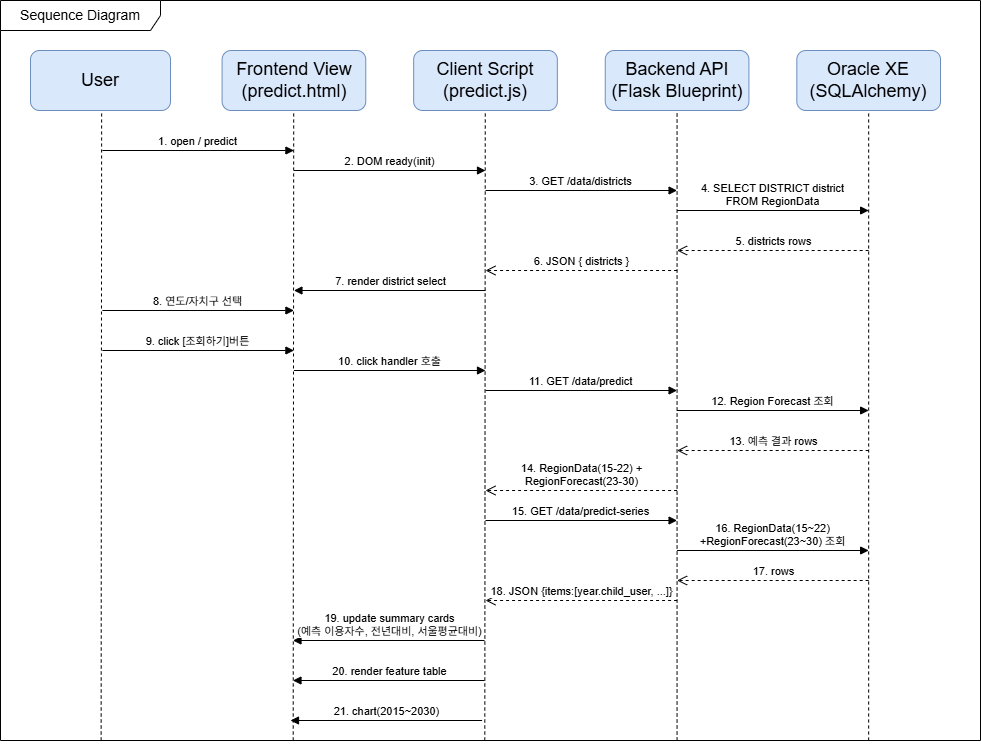

The diagram above was exported from draw.io. Its source (the exported page's mxGraphModel, read from the mxfile embedded in the PNG):
<mxGraphModel dx="1678" dy="884" grid="1" gridSize="10" guides="1" tooltips="1" connect="1" arrows="1" fold="1" page="1" pageScale="1" pageWidth="827" pageHeight="1169" math="0" shadow="0">
  <root>
    <mxCell id="0" />
    <mxCell id="1" parent="0" />
    <mxCell id="7tTeUKt48ena8vMzbaJ1-5" connectable="0" parent="1" style="group" value="" vertex="1">
      <mxGeometry height="700" width="910" x="40" y="70" as="geometry" />
    </mxCell>
    <mxCell id="BfrHiD0x_Q5icVHhFkxs-1" parent="7tTeUKt48ena8vMzbaJ1-5" style="rounded=1;whiteSpace=wrap;html=1;fillColor=#dae8fc;strokeColor=#6c8ebf;" value="&lt;font style=&quot;font-size: 18px;&quot;&gt;User&lt;/font&gt;" vertex="1">
      <mxGeometry height="60" width="140" as="geometry" />
    </mxCell>
    <mxCell id="BfrHiD0x_Q5icVHhFkxs-2" parent="7tTeUKt48ena8vMzbaJ1-5" style="rounded=1;whiteSpace=wrap;html=1;fillColor=#dae8fc;strokeColor=#6c8ebf;" value="&lt;font style=&quot;font-size: 18px;&quot;&gt;Frontend View (predict.html)&lt;/font&gt;" vertex="1">
      <mxGeometry height="60" width="143.6842105263158" x="191.578947368421" as="geometry" />
    </mxCell>
    <mxCell id="BfrHiD0x_Q5icVHhFkxs-3" parent="7tTeUKt48ena8vMzbaJ1-5" style="rounded=1;whiteSpace=wrap;html=1;fillColor=#dae8fc;strokeColor=#6c8ebf;" value="&lt;font style=&quot;font-size: 18px;&quot;&gt;Client Script (predict.js)&lt;/font&gt;" vertex="1">
      <mxGeometry height="60" width="143.6842105263158" x="383.157894736842" as="geometry" />
    </mxCell>
    <mxCell id="BfrHiD0x_Q5icVHhFkxs-4" parent="7tTeUKt48ena8vMzbaJ1-5" style="rounded=1;whiteSpace=wrap;html=1;fillColor=#dae8fc;strokeColor=#6c8ebf;" value="&lt;font style=&quot;font-size: 18px;&quot;&gt;Backend API (Flask Blueprint)&lt;/font&gt;" vertex="1">
      <mxGeometry height="60" width="143.6842105263158" x="574.7368421052632" as="geometry" />
    </mxCell>
    <mxCell id="BfrHiD0x_Q5icVHhFkxs-5" parent="7tTeUKt48ena8vMzbaJ1-5" style="rounded=1;whiteSpace=wrap;html=1;fillColor=#dae8fc;strokeColor=#6c8ebf;" value="&lt;font style=&quot;font-size: 18px;&quot;&gt;Oracle XE (SQLAlchemy)&lt;/font&gt;" vertex="1">
      <mxGeometry height="60" width="143.6842105263158" x="766.315789473684" as="geometry" />
    </mxCell>
    <mxCell id="BfrHiD0x_Q5icVHhFkxs-15" edge="1" parent="7tTeUKt48ena8vMzbaJ1-5" style="html=1;verticalAlign=bottom;endArrow=block;curved=0;rounded=0;align=center;" value="&lt;div style=&quot;&quot;&gt;&lt;span style=&quot;background-color: light-dark(#ffffff, var(--ge-dark-color, #121212)); color: light-dark(rgb(0, 0, 0), rgb(255, 255, 255));&quot;&gt;1. open / predict&lt;/span&gt;&lt;/div&gt;">
      <mxGeometry relative="1" width="80" as="geometry">
        <mxPoint x="71.8421052631579" y="100" as="sourcePoint" />
        <mxPoint x="263.42105263157896" y="100" as="targetPoint" />
      </mxGeometry>
    </mxCell>
    <mxCell id="BfrHiD0x_Q5icVHhFkxs-16" edge="1" parent="7tTeUKt48ena8vMzbaJ1-5" style="html=1;verticalAlign=bottom;endArrow=block;curved=0;rounded=0;align=center;" value="2. DOM ready&lt;span style=&quot;background-color: light-dark(#ffffff, var(--ge-dark-color, #121212)); color: light-dark(rgb(0, 0, 0), rgb(255, 255, 255));&quot;&gt;(init)&lt;/span&gt;">
      <mxGeometry relative="1" width="80" as="geometry">
        <mxPoint x="263.42105263157896" y="120" as="sourcePoint" />
        <mxPoint x="455.00000000000006" y="120" as="targetPoint" />
      </mxGeometry>
    </mxCell>
    <mxCell id="BfrHiD0x_Q5icVHhFkxs-17" edge="1" parent="7tTeUKt48ena8vMzbaJ1-5" style="html=1;verticalAlign=bottom;endArrow=block;curved=0;rounded=0;align=center;" value="3. GET /data/districts">
      <mxGeometry relative="1" width="80" as="geometry">
        <mxPoint x="455.00000000000006" y="140" as="sourcePoint" />
        <mxPoint x="646.5789473684212" y="140" as="targetPoint" />
      </mxGeometry>
    </mxCell>
    <mxCell id="BfrHiD0x_Q5icVHhFkxs-18" edge="1" parent="7tTeUKt48ena8vMzbaJ1-5" style="html=1;verticalAlign=bottom;endArrow=block;curved=0;rounded=0;align=center;" value="4. SELECT DISTRICT district&lt;div&gt;FROM RegionData&lt;/div&gt;">
      <mxGeometry relative="1" width="80" as="geometry">
        <mxPoint x="646.5789473684212" y="160" as="sourcePoint" />
        <mxPoint x="838.157894736842" y="160" as="targetPoint" />
      </mxGeometry>
    </mxCell>
    <mxCell id="BfrHiD0x_Q5icVHhFkxs-20" edge="1" parent="7tTeUKt48ena8vMzbaJ1-5" style="html=1;verticalAlign=bottom;endArrow=open;dashed=1;endSize=8;curved=0;rounded=0;align=center;" value="5. districts rows">
      <mxGeometry relative="1" as="geometry">
        <mxPoint x="838.157894736842" y="200" as="sourcePoint" />
        <mxPoint x="646.5789473684212" y="200" as="targetPoint" />
      </mxGeometry>
    </mxCell>
    <mxCell id="BfrHiD0x_Q5icVHhFkxs-23" edge="1" parent="7tTeUKt48ena8vMzbaJ1-5" style="html=1;verticalAlign=bottom;endArrow=open;dashed=1;endSize=8;curved=0;rounded=0;align=center;" value="6. JSON { districts }">
      <mxGeometry relative="1" as="geometry">
        <mxPoint x="646.5789473684212" y="220" as="sourcePoint" />
        <mxPoint x="455.00000000000006" y="220" as="targetPoint" />
      </mxGeometry>
    </mxCell>
    <mxCell id="BfrHiD0x_Q5icVHhFkxs-24" edge="1" parent="7tTeUKt48ena8vMzbaJ1-5" style="html=1;verticalAlign=bottom;endArrow=block;curved=0;rounded=0;" value="7. render district select">
      <mxGeometry relative="1" width="80" as="geometry">
        <mxPoint as="offset" />
        <mxPoint x="455.00000000000006" y="240" as="sourcePoint" />
        <mxPoint x="263.42105263157896" y="240" as="targetPoint" />
      </mxGeometry>
    </mxCell>
    <mxCell id="BfrHiD0x_Q5icVHhFkxs-25" edge="1" parent="7tTeUKt48ena8vMzbaJ1-5" style="html=1;verticalAlign=bottom;endArrow=block;curved=0;rounded=0;align=center;" value="&lt;div style=&quot;&quot;&gt;&lt;span style=&quot;background-color: light-dark(#ffffff, var(--ge-dark-color, #121212)); color: light-dark(rgb(0, 0, 0), rgb(255, 255, 255));&quot;&gt;8. 연도/자치구 선택&lt;/span&gt;&lt;/div&gt;">
      <mxGeometry relative="1" width="80" as="geometry">
        <mxPoint x="71.8421052631579" y="260" as="sourcePoint" />
        <mxPoint x="263.42105263157896" y="260" as="targetPoint" />
      </mxGeometry>
    </mxCell>
    <mxCell id="BfrHiD0x_Q5icVHhFkxs-26" edge="1" parent="7tTeUKt48ena8vMzbaJ1-5" style="html=1;verticalAlign=bottom;endArrow=block;curved=0;rounded=0;align=center;" value="&lt;div style=&quot;&quot;&gt;9. click [조회하기]버튼&lt;/div&gt;">
      <mxGeometry relative="1" width="80" as="geometry">
        <mxPoint x="71.8421052631579" y="300" as="sourcePoint" />
        <mxPoint x="263.42105263157896" y="300" as="targetPoint" />
      </mxGeometry>
    </mxCell>
    <mxCell id="BfrHiD0x_Q5icVHhFkxs-27" edge="1" parent="7tTeUKt48ena8vMzbaJ1-5" style="html=1;verticalAlign=bottom;endArrow=block;curved=0;rounded=0;align=center;" value="&lt;div style=&quot;&quot;&gt;10. click handler 호출&lt;/div&gt;">
      <mxGeometry relative="1" width="80" as="geometry">
        <mxPoint x="263.42105263157896" y="320" as="sourcePoint" />
        <mxPoint x="455.00000000000006" y="320" as="targetPoint" />
      </mxGeometry>
    </mxCell>
    <mxCell id="BfrHiD0x_Q5icVHhFkxs-28" edge="1" parent="7tTeUKt48ena8vMzbaJ1-5" style="html=1;verticalAlign=bottom;endArrow=block;curved=0;rounded=0;align=center;" value="&lt;div style=&quot;&quot;&gt;11. GET /data/predict&lt;/div&gt;">
      <mxGeometry relative="1" width="80" as="geometry">
        <mxPoint x="455.00000000000006" y="340" as="sourcePoint" />
        <mxPoint x="646.5789473684212" y="340" as="targetPoint" />
      </mxGeometry>
    </mxCell>
    <mxCell id="BfrHiD0x_Q5icVHhFkxs-29" edge="1" parent="7tTeUKt48ena8vMzbaJ1-5" style="html=1;verticalAlign=bottom;endArrow=block;curved=0;rounded=0;align=center;" value="&lt;div style=&quot;&quot;&gt;12. Region Forecast 조회&lt;/div&gt;">
      <mxGeometry relative="1" width="80" as="geometry">
        <mxPoint x="646.5789473684212" y="360" as="sourcePoint" />
        <mxPoint x="838.157894736842" y="360" as="targetPoint" />
      </mxGeometry>
    </mxCell>
    <mxCell id="BfrHiD0x_Q5icVHhFkxs-30" edge="1" parent="7tTeUKt48ena8vMzbaJ1-5" style="html=1;verticalAlign=bottom;endArrow=open;dashed=1;endSize=8;curved=0;rounded=0;align=center;" value="13. 예측 결과 rows">
      <mxGeometry relative="1" as="geometry">
        <mxPoint x="838.157894736842" y="400" as="sourcePoint" />
        <mxPoint x="646.5789473684212" y="400" as="targetPoint" />
      </mxGeometry>
    </mxCell>
    <mxCell id="BfrHiD0x_Q5icVHhFkxs-31" edge="1" parent="7tTeUKt48ena8vMzbaJ1-5" style="html=1;verticalAlign=bottom;endArrow=open;dashed=1;endSize=8;curved=0;rounded=0;align=center;" value="14. RegionData(15-22) +&lt;div&gt;RegionForecast(23-30)&lt;/div&gt;">
      <mxGeometry relative="1" as="geometry">
        <mxPoint x="646.5789473684212" y="440" as="sourcePoint" />
        <mxPoint x="455.00000000000006" y="440" as="targetPoint" />
      </mxGeometry>
    </mxCell>
    <mxCell id="BfrHiD0x_Q5icVHhFkxs-32" edge="1" parent="7tTeUKt48ena8vMzbaJ1-5" style="html=1;verticalAlign=bottom;endArrow=block;curved=0;rounded=0;align=center;" value="&lt;div style=&quot;&quot;&gt;15. GET /data/predict-series&lt;/div&gt;">
      <mxGeometry relative="1" width="80" as="geometry">
        <mxPoint x="455.00000000000006" y="470" as="sourcePoint" />
        <mxPoint x="646.5789473684212" y="470" as="targetPoint" />
      </mxGeometry>
    </mxCell>
    <mxCell id="BfrHiD0x_Q5icVHhFkxs-33" edge="1" parent="7tTeUKt48ena8vMzbaJ1-5" style="html=1;verticalAlign=bottom;endArrow=block;curved=0;rounded=0;align=center;" value="&lt;div style=&quot;&quot;&gt;16. RegionData(15~22)&lt;/div&gt;&lt;div style=&quot;&quot;&gt;+RegionForecast(23~30) 조회&lt;/div&gt;">
      <mxGeometry relative="1" width="80" as="geometry">
        <mxPoint x="646.5789473684212" y="500" as="sourcePoint" />
        <mxPoint x="838.157894736842" y="500" as="targetPoint" />
      </mxGeometry>
    </mxCell>
    <mxCell id="BfrHiD0x_Q5icVHhFkxs-34" edge="1" parent="7tTeUKt48ena8vMzbaJ1-5" style="html=1;verticalAlign=bottom;endArrow=open;dashed=1;endSize=8;curved=0;rounded=0;align=center;" value="17. rows">
      <mxGeometry relative="1" as="geometry">
        <mxPoint x="838.157894736842" y="530" as="sourcePoint" />
        <mxPoint x="646.5789473684212" y="530" as="targetPoint" />
      </mxGeometry>
    </mxCell>
    <mxCell id="BfrHiD0x_Q5icVHhFkxs-35" edge="1" parent="7tTeUKt48ena8vMzbaJ1-5" style="html=1;verticalAlign=bottom;endArrow=open;dashed=1;endSize=8;curved=0;rounded=0;align=center;" value="18. JSON {items:[year.child_user, ...]}">
      <mxGeometry relative="1" as="geometry">
        <mxPoint x="646.5789473684212" y="550" as="sourcePoint" />
        <mxPoint x="455.00000000000006" y="550" as="targetPoint" />
      </mxGeometry>
    </mxCell>
    <mxCell id="BfrHiD0x_Q5icVHhFkxs-39" edge="1" parent="7tTeUKt48ena8vMzbaJ1-5" style="html=1;verticalAlign=bottom;endArrow=block;curved=0;rounded=0;align=center;" value="&lt;div style=&quot;&quot;&gt;19. update summary cards&lt;div&gt;(예측 이용자수, 전년대비, 서울평균대비)&lt;/div&gt;&lt;/div&gt;">
      <mxGeometry relative="1" width="80" as="geometry">
        <mxPoint x="454.042105263158" y="590" as="sourcePoint" />
        <mxPoint x="262.46315789473687" y="590" as="targetPoint" />
      </mxGeometry>
    </mxCell>
    <mxCell id="BfrHiD0x_Q5icVHhFkxs-40" edge="1" parent="7tTeUKt48ena8vMzbaJ1-5" style="html=1;verticalAlign=bottom;endArrow=block;curved=0;rounded=0;align=center;" value="&lt;div style=&quot;&quot;&gt;20. render feature table&lt;/div&gt;">
      <mxGeometry relative="1" width="80" as="geometry">
        <mxPoint x="454.042105263158" y="630" as="sourcePoint" />
        <mxPoint x="262.46315789473687" y="630" as="targetPoint" />
      </mxGeometry>
    </mxCell>
    <mxCell id="BfrHiD0x_Q5icVHhFkxs-41" edge="1" parent="7tTeUKt48ena8vMzbaJ1-5" style="html=1;verticalAlign=bottom;endArrow=block;curved=0;rounded=0;align=center;" value="&lt;div style=&quot;&quot;&gt;21.&amp;nbsp;&lt;span style=&quot;background-color: light-dark(#ffffff, var(--ge-dark-color, #121212));&quot;&gt;chart(2015~2030)&lt;/span&gt;&lt;/div&gt;">
      <mxGeometry relative="1" width="80" as="geometry">
        <mxPoint as="offset" />
        <mxPoint x="451.58210526315804" y="670" as="sourcePoint" />
        <mxPoint x="260.0031578947369" y="670" as="targetPoint" />
      </mxGeometry>
    </mxCell>
    <mxCell id="7tTeUKt48ena8vMzbaJ1-4" connectable="0" parent="BfrHiD0x_Q5icVHhFkxs-41" style="edgeLabel;html=1;align=center;verticalAlign=bottom;resizable=0;points=[];pointerEvents=0;strokeColor=default;fontFamily=Helvetica;fontSize=12;fontColor=default;fillColor=default;" value="" vertex="1">
      <mxGeometry relative="1" x="0.6847" as="geometry">
        <mxPoint as="offset" />
      </mxGeometry>
    </mxCell>
    <mxCell id="7tTeUKt48ena8vMzbaJ1-6" connectable="0" parent="7tTeUKt48ena8vMzbaJ1-5" style="group" value="" vertex="1">
      <mxGeometry height="630" width="767.51" x="70.64" y="60" as="geometry" />
    </mxCell>
    <mxCell id="BfrHiD0x_Q5icVHhFkxs-9" edge="1" parent="7tTeUKt48ena8vMzbaJ1-6" style="endArrow=none;dashed=1;html=1;rounded=0;entryX=0.5;entryY=1;entryDx=0;entryDy=0;" target="BfrHiD0x_Q5icVHhFkxs-4" value="">
      <mxGeometry height="50" relative="1" width="50" as="geometry">
        <mxPoint x="575.9318408736351" y="630" as="sourcePoint" />
        <mxPoint x="528.037301092044" y="290.7692307692308" as="targetPoint" />
      </mxGeometry>
    </mxCell>
    <mxCell id="BfrHiD0x_Q5icVHhFkxs-10" edge="1" parent="7tTeUKt48ena8vMzbaJ1-6" style="endArrow=none;dashed=1;html=1;rounded=0;entryX=0.5;entryY=1;entryDx=0;entryDy=0;" target="BfrHiD0x_Q5icVHhFkxs-5" value="">
      <mxGeometry height="50" relative="1" width="50" as="geometry">
        <mxPoint x="767.51" y="630" as="sourcePoint" />
        <mxPoint x="528.037301092044" y="274.6153846153846" as="targetPoint" />
      </mxGeometry>
    </mxCell>
    <mxCell id="BfrHiD0x_Q5icVHhFkxs-11" edge="1" parent="7tTeUKt48ena8vMzbaJ1-6" style="endArrow=none;dashed=1;html=1;rounded=0;entryX=0.5;entryY=1;entryDx=0;entryDy=0;" value="">
      <mxGeometry height="50" relative="1" width="50" as="geometry">
        <mxPoint y="630" as="sourcePoint" />
        <mxPoint x="0.49091903276130916" as="targetPoint" />
      </mxGeometry>
    </mxCell>
    <mxCell id="BfrHiD0x_Q5icVHhFkxs-12" edge="1" parent="7tTeUKt48ena8vMzbaJ1-6" style="endArrow=none;dashed=1;html=1;rounded=0;entryX=0.5;entryY=1;entryDx=0;entryDy=0;" value="">
      <mxGeometry height="50" relative="1" width="50" as="geometry">
        <mxPoint x="192.06907815912643" y="630" as="sourcePoint" />
        <mxPoint x="192.55999719188785" as="targetPoint" />
      </mxGeometry>
    </mxCell>
    <mxCell id="BfrHiD0x_Q5icVHhFkxs-13" edge="1" parent="7tTeUKt48ena8vMzbaJ1-6" style="endArrow=none;dashed=1;html=1;rounded=0;entryX=0.5;entryY=1;entryDx=0;entryDy=0;" value="">
      <mxGeometry height="50" relative="1" width="50" as="geometry">
        <mxPoint x="383.6472372854916" y="630" as="sourcePoint" />
        <mxPoint x="384.1381563182529" as="targetPoint" />
      </mxGeometry>
    </mxCell>
    <mxCell id="7tTeUKt48ena8vMzbaJ1-8" parent="1" style="shape=umlFrame;whiteSpace=wrap;html=1;pointerEvents=0;strokeColor=default;align=center;verticalAlign=middle;fontFamily=Helvetica;fontSize=12;fontColor=default;fillColor=default;movable=1;resizable=1;rotatable=1;deletable=1;editable=1;locked=0;connectable=1;width=160;height=30;" value="&lt;font style=&quot;font-size: 14px;&quot;&gt;Sequence Diagram&lt;/font&gt;" vertex="1">
      <mxGeometry height="740" width="980" x="10" y="20" as="geometry" />
    </mxCell>
  </root>
</mxGraphModel>